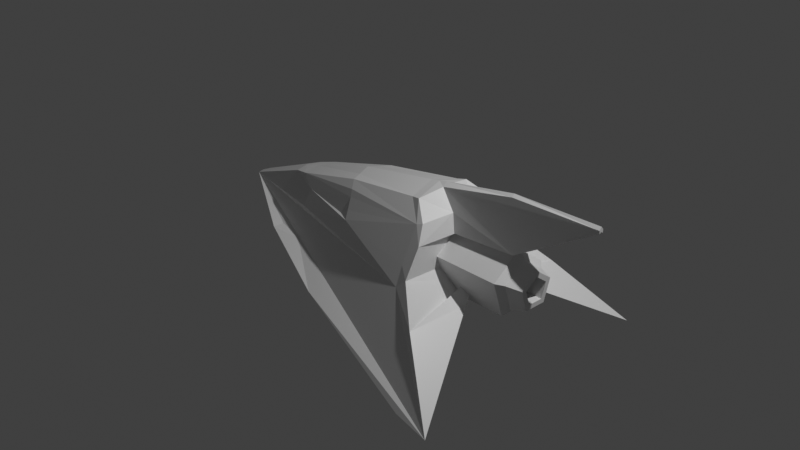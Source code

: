 # Source: burner.blend  (saved by Blender 3.0.42; exported with 4.5.12 LTS)
import bpy
from mathutils import Matrix  # noqa: F401  (used for matrix-valued properties, if any)

bpy.ops.wm.read_factory_settings(use_empty=True)
scene = bpy.context.scene
scene.name = 'Scene'

# ---- collections
col_collection = bpy.data.collections.new('Collection'); scene.collection.children.link(col_collection)

# ---- materials (node trees are filled in below, after node groups)
mat_material = bpy.data.materials.new('Material')
mat_material.alpha_threshold = 0.0
mat_material.use_transparent_shadow = False
mat_material.line_color = (0.0, 0.0, 0.0, 1.0)

# ---- material node trees
mat_material.use_nodes = True; mat_material.node_tree.nodes.clear()
_N = mat_material.node_tree.nodes; _L = mat_material.node_tree.links
n0 = _N.new('ShaderNodeOutputMaterial'); n0.name = 'Material Output'; n0.location = (300, 300)
n1 = _N.new('ShaderNodeBsdfPrincipled'); n1.name = 'Principled BSDF'; n1.location = (10, 300)
n1.distribution = 'GGX'
n1.subsurface_method = 'RANDOM_WALK_SKIN'
n1.inputs[2].default_value = 0.4
n1.inputs[3].default_value = 1.45
n1.inputs[27].default_value = (0.0, 0.0, 0.0, 1.0)
n1.inputs[28].default_value = 1.0
_L.new(n1.outputs[0], n0.inputs[0])
n0.is_active_output = True

# ---- world
world_world = bpy.data.worlds.new('World'); scene.world = world_world
world_world.use_nodes = True; world_world.node_tree.nodes.clear()
_N = world_world.node_tree.nodes; _L = world_world.node_tree.links
n0 = _N.new('ShaderNodeOutputWorld'); n0.name = 'World Output'; n0.location = (300, 300)
n1 = _N.new('ShaderNodeBackground'); n1.name = 'Background'; n1.location = (10, 300)
n1.inputs[0].default_value = (0.05088, 0.05088, 0.05088, 1.0)
_L.new(n1.outputs[0], n0.inputs[0])
n0.is_active_output = True
world_world.color = (0.05088, 0.05088, 0.05088)
world_world.use_sun_shadow = False
world_world.sun_shadow_jitter_overblur = 0.0

# ---- cameras
cam_camera = bpy.data.cameras.new('Camera')
cam_camera.clip_end = 100.0
cam_camera.ortho_scale = 7.314

# ---- lights
light_light = bpy.data.lights.new('Light', 'POINT')
light_light.transmission_factor = 0.0
light_light.energy = 1000.0
light_light.shadow_soft_size = 0.1
light_light.shadow_maximum_resolution = 0.006
light_light.use_absolute_resolution = True

# ---- meshes
me_cube = bpy.data.meshes.new('Cube')
me_cube.from_pydata([(0.867, 0.0, -0.1164), (-1.279, 0.0, 0.1849), (-0.2873, 0.4366, 0.1388), (0.5632, 0.0, 0.609), (0.5632, 0.0, 0.609), (0.6619, 0.0, 0.6312), (1.505, 0.0, 0.7875), (2.47, 0.0, 0.8065), (0.924, 0.0, 0.2254), (0.8594, 0.0, 0.2216), (0.867, 0.0, -0.1164), (-0.3913, 0.2551, 0.3907), (-0.4706, 0.0, 0.4297), (0.5632, 0.0, 0.609), (0.5632, 0.0, 0.609), (0.8594, 0.0, 0.2216), (1.014, 0.0, -0.2817), (0.867, 0.0, -0.1164), (1.074, 0.0, -0.1991), (0.7404, 0.0, -0.1766), (-0.2211, 0.0, -0.4564), (-1.355, 0.0, -0.3899), (-2.282, 0.0, -0.18), (-1.474, 0.0, 0.1376), (-0.4316, 0.1432, 0.4017), (0.4589, 0.0, 0.5858), (0.5632, 0.0, 0.609), (0.6619, 0.0, 0.6312), (1.505, 0.0, 0.7875), (2.47, 0.0, 0.8065), (2.47, 0.0, 0.7571), (1.634, 0.0, 0.2515), (0.9203, 0.0, 0.258), (0.8594, 0.0, 0.2216), (0.009798, 0.0, 0.2613), (1.272, -1.785e-08, 0.2613), (0.009798, 0.328, 0.02302), (1.272, 0.328, 0.02302), (0.009798, 0.2027, -0.3626), (1.272, 0.2027, -0.3626), (0.009798, -0.2027, -0.3626), (1.272, -0.2027, -0.3626), (0.009798, -0.328, 0.02302), (1.272, -0.328, 0.02302), (1.594, 0.328, 0.02302), (1.594, -7.665e-08, 0.2613), (1.594, 0.2027, -0.3626), (1.594, -0.2027, -0.3626), (1.594, -0.328, 0.02302), (1.659, 0.251, -0.002017), (1.659, -8.036e-08, 0.1803), (1.659, 0.1551, -0.297), (1.659, -0.1551, -0.297), (1.659, -0.251, -0.002017), (1.815, 0.1955, -0.02003), (1.815, -8.236e-08, 0.122), (1.815, 0.1208, -0.2499), (1.815, -0.1208, -0.2499), (1.815, -0.1955, -0.02003), (1.195, 0.9962, -0.376), (0.8721, 0.7422, -0.08513), (1.861, 1.448, -0.9819), (1.411, 1.371, -0.9739), (-0.386, 0.8962, -0.6593), (-1.368, 0.5658, -0.3909), (-2.26, 0.08262, -0.1793), (-1.432, 0.1602, 0.1307), (-1.242, 0.2109, 0.1764), (0.5072, 0.3018, 0.519), (0.6106, 0.3236, 0.539), (0.688, 0.07502, 0.6056), (1.505, 0.03437, 0.7598), (2.47, 0.02469, 0.7761), (2.47, 0.02251, 0.7437), (1.632, 0.1352, 0.2581), (0.924, 0.1534, 0.224), (0.8662, 0.5714, 0.2057), (0.7406, 0.4735, 0.366), (0.7416, 0.6621, 0.003582), (-0.2666, 0.4885, 0.05538), (-0.3992, 0.4326, 0.07159), (-1.035, 0.2979, 0.07874), (0.8053, 0.4594, 0.3859), (0.7629, 0.7614, -0.1839), (-1.084, 0.3689, -0.1057), (-0.3395, 0.3304, 0.321), (-0.3166, 0.3689, 0.2533), (1.815, 0.1374, -0.03893), (1.815, 0.0, 0.06087), (1.815, 0.08489, -0.2004), (1.815, -0.08489, -0.2004), (1.815, -0.1374, -0.03893), (0.8329, 0.1374, -0.03893), (0.8329, 0.0, 0.06087), (0.8329, 0.08489, -0.2004), (0.8329, -0.08489, -0.2004), (0.8329, -0.1374, -0.03893), (0.8695, 0.1209, 0.4127), (1.26, 0.3222, -0.3306), (0.9282, 0.3589, -0.3442), (-0.2931, 0.3524, -0.4995)], [(4, 5)], [(80, 2, 79), (24, 12, 25, 68), (1, 12, 24), (77, 85, 11, 68), (0, 9, 15, 10), (3, 4, 14, 13), (17, 16, 59, 83, 60), (5, 6, 28, 27), (24, 11, 67, 1), (6, 7, 29, 28), (69, 82, 77, 68), (26, 69, 68, 25), (79, 77, 78), (8, 9, 33, 32), (9, 0, 17, 33), (34, 35, 37, 36), (36, 37, 39, 38), (38, 39, 41, 40), (39, 37, 44, 46), (40, 41, 43, 42), (42, 43, 35, 34), (34, 36, 38, 40, 42), (45, 48, 53, 50), (35, 43, 48, 45), (37, 35, 45, 44), (41, 39, 46, 47), (43, 41, 47, 48), (49, 50, 55, 54), (47, 46, 51, 52), (44, 45, 50, 49), (48, 47, 52, 53), (46, 44, 49, 51), (55, 58, 91, 88), (53, 52, 57, 58), (51, 49, 54, 56), (50, 53, 58, 55), (52, 51, 56, 57), (67, 85, 86, 81), (28, 29, 72, 71), (16, 18, 98, 61, 59), (29, 30, 73, 72), (18, 19, 99, 98), (30, 31, 74, 73), (19, 20, 100, 99), (31, 32, 75, 74), (20, 21, 64, 63, 100), (32, 33, 76, 75), (21, 22, 65, 64), (33, 17, 60, 76), (26, 27, 70, 69), (22, 23, 66, 65), (27, 28, 71, 70), (67, 66, 23, 1), (76, 82, 97, 75), (66, 84, 83, 59, 61, 62, 63, 64, 65), (68, 11, 24), (86, 85, 77), (77, 2, 86), (79, 2, 77), (75, 97, 70, 71, 72, 73, 74), (83, 78, 60), (60, 78, 76), (77, 82, 76, 78), (79, 78, 83, 84), (79, 84, 81, 80), (66, 67, 81, 84), (11, 85, 67), (86, 2, 80, 81), (88, 91, 96, 93), (57, 56, 89, 90), (54, 55, 88, 87), (58, 57, 90, 91), (56, 54, 87, 89), (92, 93, 96, 95, 94), (90, 89, 94, 95), (87, 88, 93, 92), (91, 90, 95, 96), (89, 87, 92, 94), (97, 82, 69, 70), (99, 100, 63, 62), (98, 99, 62, 61)])
_uv = me_cube.uv_layers.new(name='UVMap')
_uv.uv.foreach_set('vector', [0.0, 0.0, 0.0, 0.0, 0.0, 0.0, 0.0, 0.0, 0.0, 0.0, 0.0, 0.0, 0.0, 0.0, 0.0, 0.0, 0.0, 0.0, 0.0, 0.0, 0.0, 0.0, 0.0, 0.0, 0.0, 0.0, 0.0, 0.0, 0.0, 0.0, 0.0, 0.0, 0.0, 0.0, 0.0, 0.0, 0.0, 0.0, 0.0, 0.0, 0.0, 0.0, 0.0, 0.0, 0.0, 0.0, 0.0, 0.0, 0.0, 0.0, 0.0, 0.0, 0.0, 0.0, 0.0, 0.0, 0.0, 0.0, 0.0, 0.0, 0.0, 0.0, 0.0, 0.0, 0.0, 0.0, 0.0, 0.0, 0.0, 0.0, 0.0, 0.0, 0.0, 0.0, 0.0, 0.0, 0.0, 0.0, 0.0, 0.0, 0.0, 0.0, 0.0, 0.0, 0.0, 0.0, 0.0, 0.0, 0.0, 0.0, 0.0, 0.0, 0.0, 0.0, 0.0, 0.0, 0.0, 0.0, 0.0, 0.0, 0.0, 0.0, 0.0, 0.0, 0.0, 0.0, 0.0, 0.0, 0.0, 0.0, 0.0, 0.0, 0.0, 0.0, 0.0, 0.0, 1.0, 0.5, 1.0, 1.0, 0.8, 1.0, 0.8, 0.5, 0.8, 0.5, 0.8, 1.0, 0.6, 1.0, 0.6, 0.5, 0.6, 0.5, 0.6, 1.0, 0.4, 1.0, 0.4, 0.5, 0.6, 1.0, 0.8, 1.0, 0.8, 1.0, 0.6, 1.0, 0.4, 0.5, 0.4, 1.0, 0.2, 1.0, 0.2, 0.5, 0.2, 0.5, 0.2, 1.0, 2.98e-08, 1.0, 2.98e-08, 0.5, 0.75, 0.49, 0.9783, 0.3242, 0.8911, 0.05584, 0.6089, 0.05584, 0.5217, 0.3242, 2.98e-08, 1.0, 0.2, 1.0, 0.2, 1.0, 2.98e-08, 1.0, 2.98e-08, 1.0, 0.2, 1.0, 0.2, 1.0, 2.98e-08, 1.0, 0.8, 1.0, 1.0, 1.0, 1.0, 1.0, 0.8, 1.0, 0.4, 1.0, 0.6, 1.0, 0.6, 1.0, 0.4, 1.0, 0.2, 1.0, 0.4, 1.0, 0.4, 1.0, 0.2, 1.0, 0.8, 1.0, 1.0, 1.0, 1.0, 1.0, 0.8, 1.0, 0.4, 1.0, 0.6, 1.0, 0.6, 1.0, 0.4, 1.0, 0.8, 1.0, 1.0, 1.0, 1.0, 1.0, 0.8, 1.0, 0.2, 1.0, 0.4, 1.0, 0.4, 1.0, 0.2, 1.0, 0.6, 1.0, 0.8, 1.0, 0.8, 1.0, 0.6, 1.0, 2.98e-08, 1.0, 0.2, 1.0, 0.2, 1.0, 2.98e-08, 1.0, 0.2, 1.0, 0.4, 1.0, 0.4, 1.0, 0.2, 1.0, 0.6, 1.0, 0.8, 1.0, 0.8, 1.0, 0.6, 1.0, 2.98e-08, 1.0, 0.2, 1.0, 0.2, 1.0, 2.98e-08, 1.0, 0.4, 1.0, 0.6, 1.0, 0.6, 1.0, 0.4, 1.0, 0.0, 0.0, 0.0, 0.0, 0.0, 0.0, 0.0, 0.0, 0.0, 0.0, 0.0, 0.0, 0.0, 0.0, 0.0, 0.0, 0.0, 0.0, 0.0, 0.0, 0.0, 0.0, 0.0, 0.0, 0.0, 0.0, 0.0, 0.0, 0.0, 0.0, 0.0, 0.0, 0.0, 0.0, 0.0, 0.0, 0.0, 0.0, 0.0, 0.0, 0.0, 0.0, 0.0, 0.0, 0.0, 0.0, 0.0, 0.0, 0.0, 0.0, 0.0, 0.0, 0.0, 0.0, 0.0, 0.0, 0.0, 0.0, 0.0, 0.0, 0.0, 0.0, 0.0, 0.0, 0.0, 0.0, 0.0, 0.0, 0.0, 0.0, 0.0, 0.0, 0.0, 0.0, 0.0, 0.0, 0.0, 0.0, 0.0, 0.0, 0.0, 0.0, 0.0, 0.0, 0.0, 0.0, 0.0, 0.0, 0.0, 0.0, 0.0, 0.0, 0.0, 0.0, 0.0, 0.0, 0.0, 0.0, 0.0, 0.0, 0.0, 0.0, 0.0, 0.0, 0.0, 0.0, 0.0, 0.0, 0.0, 0.0, 0.0, 0.0, 0.0, 0.0, 0.0, 0.0, 0.0, 0.0, 0.0, 0.0, 0.0, 0.0, 0.0, 0.0, 0.0, 0.0, 0.0, 0.0, 0.0, 0.0, 0.0, 0.0, 0.0, 0.0, 0.0, 0.0, 0.0, 0.0, 0.0, 0.0, 0.0, 0.0, 0.0, 0.0, 0.0, 0.0, 0.0, 0.0, 0.0, 0.0, 0.0, 0.0, 0.0, 0.0, 0.0, 0.0, 0.0, 0.0, 0.0, 0.0, 0.0, 0.0, 0.0, 0.0, 0.0, 0.0, 0.0, 0.0, 0.0, 0.0, 0.0, 0.0, 0.0, 0.0, 0.0, 0.0, 0.0, 0.0, 0.0, 0.0, 0.0, 0.0, 0.0, 0.0, 0.0, 0.0, 0.0, 0.0, 0.0, 0.0, 0.0, 0.0, 0.0, 0.0, 0.0, 0.0, 0.0, 0.0, 0.0, 0.0, 0.0, 0.0, 0.0, 0.0, 0.0, 0.0, 0.0, 0.0, 0.0, 0.0, 0.0, 0.0, 0.0, 0.0, 0.0, 0.0, 0.0, 0.0, 0.0, 0.0, 0.0, 0.0, 0.0, 0.0, 0.0, 0.0, 0.0, 0.0, 0.0, 0.0, 0.0, 0.0, 0.0, 0.0, 0.0, 0.0, 0.0, 0.0, 0.0, 0.0, 0.0, 0.0, 0.0, 0.0, 0.0, 0.0, 0.0, 0.0, 0.0, 0.0, 0.0, 0.0, 0.0, 0.0, 2.98e-08, 1.0, 0.2, 1.0, 0.2, 1.0, 2.98e-08, 1.0, 0.4, 1.0, 0.6, 1.0, 0.6, 1.0, 0.4, 1.0, 0.8, 1.0, 1.0, 1.0, 1.0, 1.0, 0.8, 1.0, 0.2, 1.0, 0.4, 1.0, 0.4, 1.0, 0.2, 1.0, 0.6, 1.0, 0.8, 1.0, 0.8, 1.0, 0.6, 1.0, 0.4783, 0.3242, 0.25, 0.49, 0.02175, 0.3242, 0.1089, 0.05584, 0.3911, 0.05584, 0.4, 1.0, 0.6, 1.0, 0.6, 1.0, 0.4, 1.0, 0.8, 1.0, 1.0, 1.0, 1.0, 1.0, 0.8, 1.0, 0.2, 1.0, 0.4, 1.0, 0.4, 1.0, 0.2, 1.0, 0.6, 1.0, 0.8, 1.0, 0.8, 1.0, 0.6, 1.0, 0.0, 0.0, 0.0, 0.0, 0.0, 0.0, 0.0, 0.0, 0.0, 0.0, 0.0, 0.0, 0.0, 0.0, 0.0, 0.0, 0.0, 0.0, 0.0, 0.0, 0.0, 0.0, 0.0, 0.0])
me_cube.materials.append(mat_material)
me_cube.use_remesh_preserve_volume = False
me_cube.use_remesh_preserve_attributes = False
me_cube.use_mirror_vertex_groups = False
me_cube.update()

# ---- objects
ob_cube = bpy.data.objects.new('Cube', me_cube)
ob_light = bpy.data.objects.new('Light', light_light)
ob_camera = bpy.data.objects.new('Camera', cam_camera)
ob_empty = bpy.data.objects.new('Empty', None)

# ---- transforms, parenting, visibility, modifiers, constraints
ob_cube.location = (0.0, 0.0, 0.0)
ob_cube.lock_rotations_4d = False
ob_cube.empty_display_type = 'ARROWS'
ob_cube.lineart.crease_threshold = 0.0
_m = ob_cube.modifiers.new('Mirror', 'MIRROR')
_m.use_axis = (False, True, False)
_m.use_bisect_axis = (False, True, False)
_m.use_clip = True
ob_light.location = (4.076, 1.005, 5.904)
ob_light.rotation_euler = (0.6503, 0.05522, 1.866)
ob_light.lock_rotations_4d = False
ob_light.empty_display_type = 'ARROWS'
ob_light.color = (0.0, 0.0, 0.0, 0.0)
ob_light.lineart.crease_threshold = 0.0
ob_camera.location = (7.359, -6.926, 4.958)
ob_camera.rotation_euler = (1.109, 0.0, 0.8149)
ob_camera.lock_rotations_4d = False
ob_camera.empty_display_type = 'ARROWS'
ob_camera.color = (0.0, 0.0, 0.0, 0.0)
ob_camera.display_type = 'WIRE'
ob_camera.lineart.crease_threshold = 0.0
ob_empty.location = (0.0, 0.0, 0.0)
ob_empty.rotation_euler = (1.571, 0.0, 3.142)
ob_empty.empty_display_type = 'IMAGE'
ob_empty.empty_display_size = 5.0
ob_empty.empty_image_depth = 'BACK'
ob_empty.show_empty_image_perspective = False
ob_empty.empty_image_side = 'FRONT'

# ---- collection membership
col_collection.objects.link(ob_cube)
col_collection.objects.link(ob_light)
col_collection.objects.link(ob_camera)
col_collection.objects.link(ob_empty)

# ---- scene / render settings (as saved in the file)
scene.camera = ob_camera
scene.frame_start = 1; scene.frame_end = 250; scene.frame_set(1)
scene.render.engine = 'BLENDER_EEVEE_NEXT'
scene.cycles.sampling_pattern = 'TABULATED_SOBOL'
scene.cycles.use_light_tree = False
scene.view_settings.view_transform = 'Standard'
bpy.context.view_layer.update()
